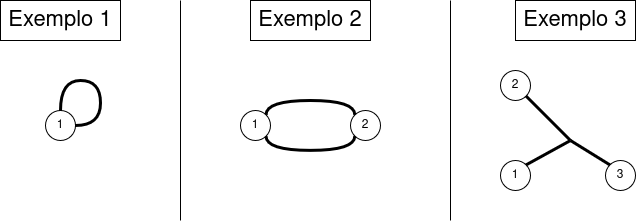

The diagram above was exported from draw.io. Its source (the exported page's mxGraphModel, read from the mxfile embedded in the PNG):
<mxGraphModel dx="872" dy="471" grid="1" gridSize="10" guides="1" tooltips="1" connect="1" arrows="1" fold="1" page="1" pageScale="1" pageWidth="850" pageHeight="1100" math="0" shadow="0">
  <root>
    <mxCell id="0" />
    <mxCell id="1" parent="0" />
    <mxCell id="ujdP7DZlKNZFm_YxEMQ7-6" value="" style="endArrow=none;html=1;rounded=0;" edge="1" parent="1">
      <mxGeometry width="50" height="50" relative="1" as="geometry">
        <mxPoint x="280" y="320" as="sourcePoint" />
        <mxPoint x="280" y="100" as="targetPoint" />
      </mxGeometry>
    </mxCell>
    <mxCell id="ujdP7DZlKNZFm_YxEMQ7-7" value="&lt;font style=&quot;font-size: 22px;&quot;&gt;Exemplo 1&lt;/font&gt;" style="rounded=0;whiteSpace=wrap;html=1;" vertex="1" parent="1">
      <mxGeometry x="100" y="100" width="120" height="40" as="geometry" />
    </mxCell>
    <mxCell id="ujdP7DZlKNZFm_YxEMQ7-26" value="&lt;font style=&quot;font-size: 22px;&quot;&gt;Exemplo 2&lt;/font&gt;" style="rounded=0;whiteSpace=wrap;html=1;" vertex="1" parent="1">
      <mxGeometry x="350" y="100" width="120" height="40" as="geometry" />
    </mxCell>
    <mxCell id="ujdP7DZlKNZFm_YxEMQ7-27" value="" style="endArrow=none;html=1;rounded=0;" edge="1" parent="1">
      <mxGeometry width="50" height="50" relative="1" as="geometry">
        <mxPoint x="550" y="320" as="sourcePoint" />
        <mxPoint x="550" y="100" as="targetPoint" />
      </mxGeometry>
    </mxCell>
    <mxCell id="ujdP7DZlKNZFm_YxEMQ7-30" value="1" style="ellipse;whiteSpace=wrap;html=1;aspect=fixed;" vertex="1" parent="1">
      <mxGeometry x="145" y="210" width="30" height="30" as="geometry" />
    </mxCell>
    <mxCell id="ujdP7DZlKNZFm_YxEMQ7-39" value="&lt;font style=&quot;font-size: 22px;&quot;&gt;Exemplo 3&lt;/font&gt;" style="rounded=0;whiteSpace=wrap;html=1;" vertex="1" parent="1">
      <mxGeometry x="615" y="100" width="120" height="40" as="geometry" />
    </mxCell>
    <mxCell id="ujdP7DZlKNZFm_YxEMQ7-47" style="edgeStyle=orthogonalEdgeStyle;rounded=0;orthogonalLoop=1;jettySize=auto;html=1;exitX=1;exitY=0;exitDx=0;exitDy=0;entryX=0;entryY=0;entryDx=0;entryDy=0;curved=1;endArrow=none;endFill=0;strokeWidth=3;" edge="1" parent="1" source="ujdP7DZlKNZFm_YxEMQ7-40" target="ujdP7DZlKNZFm_YxEMQ7-41">
      <mxGeometry relative="1" as="geometry">
        <Array as="points">
          <mxPoint x="366" y="200" />
          <mxPoint x="454" y="200" />
        </Array>
      </mxGeometry>
    </mxCell>
    <mxCell id="ujdP7DZlKNZFm_YxEMQ7-48" style="edgeStyle=orthogonalEdgeStyle;rounded=0;orthogonalLoop=1;jettySize=auto;html=1;exitX=1;exitY=1;exitDx=0;exitDy=0;entryX=0;entryY=1;entryDx=0;entryDy=0;strokeWidth=3;curved=1;endArrow=none;endFill=0;" edge="1" parent="1" source="ujdP7DZlKNZFm_YxEMQ7-40" target="ujdP7DZlKNZFm_YxEMQ7-41">
      <mxGeometry relative="1" as="geometry">
        <Array as="points">
          <mxPoint x="366" y="250" />
          <mxPoint x="454" y="250" />
        </Array>
      </mxGeometry>
    </mxCell>
    <mxCell id="ujdP7DZlKNZFm_YxEMQ7-40" value="1" style="ellipse;whiteSpace=wrap;html=1;aspect=fixed;" vertex="1" parent="1">
      <mxGeometry x="340" y="210" width="30" height="30" as="geometry" />
    </mxCell>
    <mxCell id="ujdP7DZlKNZFm_YxEMQ7-41" value="2" style="ellipse;whiteSpace=wrap;html=1;aspect=fixed;" vertex="1" parent="1">
      <mxGeometry x="450" y="210" width="30" height="30" as="geometry" />
    </mxCell>
    <mxCell id="ujdP7DZlKNZFm_YxEMQ7-42" value="1" style="ellipse;whiteSpace=wrap;html=1;aspect=fixed;" vertex="1" parent="1">
      <mxGeometry x="600" y="260" width="30" height="30" as="geometry" />
    </mxCell>
    <mxCell id="ujdP7DZlKNZFm_YxEMQ7-43" value="3" style="ellipse;whiteSpace=wrap;html=1;aspect=fixed;" vertex="1" parent="1">
      <mxGeometry x="705" y="260" width="30" height="30" as="geometry" />
    </mxCell>
    <mxCell id="ujdP7DZlKNZFm_YxEMQ7-44" value="2" style="ellipse;whiteSpace=wrap;html=1;aspect=fixed;" vertex="1" parent="1">
      <mxGeometry x="600" y="170" width="30" height="30" as="geometry" />
    </mxCell>
    <mxCell id="ujdP7DZlKNZFm_YxEMQ7-46" style="edgeStyle=orthogonalEdgeStyle;rounded=0;orthogonalLoop=1;jettySize=auto;html=1;exitX=0.5;exitY=0;exitDx=0;exitDy=0;entryX=1;entryY=0.5;entryDx=0;entryDy=0;curved=1;endArrow=none;endFill=0;strokeWidth=3;" edge="1" parent="1" source="ujdP7DZlKNZFm_YxEMQ7-30" target="ujdP7DZlKNZFm_YxEMQ7-30">
      <mxGeometry relative="1" as="geometry">
        <Array as="points">
          <mxPoint x="160" y="180" />
          <mxPoint x="200" y="180" />
          <mxPoint x="200" y="225" />
        </Array>
      </mxGeometry>
    </mxCell>
    <mxCell id="ujdP7DZlKNZFm_YxEMQ7-49" value="" style="endArrow=none;html=1;rounded=0;exitX=1;exitY=0;exitDx=0;exitDy=0;strokeWidth=3;" edge="1" parent="1" source="ujdP7DZlKNZFm_YxEMQ7-42">
      <mxGeometry width="50" height="50" relative="1" as="geometry">
        <mxPoint x="620" y="350" as="sourcePoint" />
        <mxPoint x="670" y="240" as="targetPoint" />
      </mxGeometry>
    </mxCell>
    <mxCell id="ujdP7DZlKNZFm_YxEMQ7-51" value="" style="endArrow=none;html=1;rounded=0;entryX=0;entryY=0;entryDx=0;entryDy=0;strokeWidth=3;" edge="1" parent="1" target="ujdP7DZlKNZFm_YxEMQ7-43">
      <mxGeometry width="50" height="50" relative="1" as="geometry">
        <mxPoint x="670" y="240" as="sourcePoint" />
        <mxPoint x="680" y="300" as="targetPoint" />
      </mxGeometry>
    </mxCell>
    <mxCell id="ujdP7DZlKNZFm_YxEMQ7-52" value="" style="endArrow=none;html=1;rounded=0;exitX=1;exitY=1;exitDx=0;exitDy=0;strokeWidth=3;" edge="1" parent="1" source="ujdP7DZlKNZFm_YxEMQ7-44">
      <mxGeometry width="50" height="50" relative="1" as="geometry">
        <mxPoint x="650" y="230" as="sourcePoint" />
        <mxPoint x="670" y="240" as="targetPoint" />
      </mxGeometry>
    </mxCell>
  </root>
</mxGraphModel>